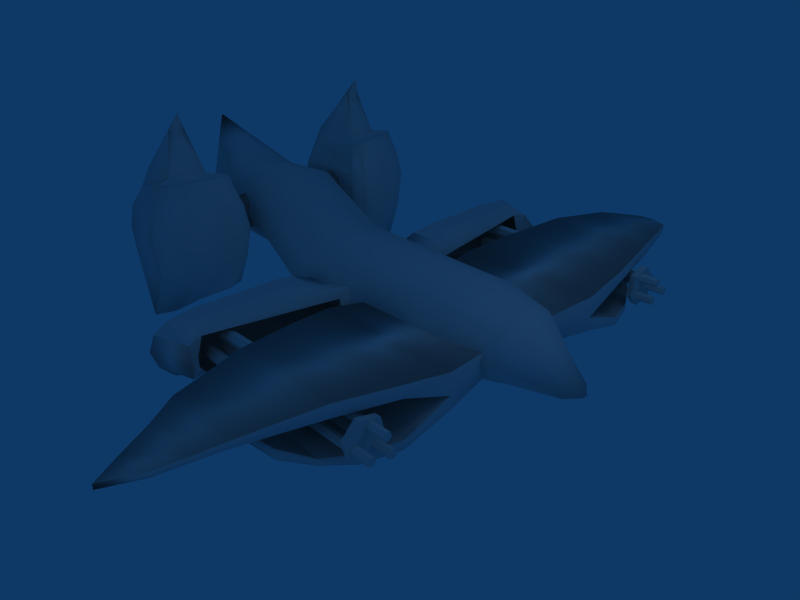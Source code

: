# Source: BRAWLFINALSCRIPTED1.blend  (saved by Blender 2.46.0; exported with 4.5.12 LTS)
import bpy
from mathutils import Matrix  # noqa: F401  (used for matrix-valued properties, if any)

bpy.ops.wm.read_factory_settings(use_empty=True)
scene = bpy.context.scene
scene.name = 'Scene'

# ---- collections
col_collection_1 = bpy.data.collections.new('Collection 1'); scene.collection.children.link(col_collection_1)

# ---- world
world_world = bpy.data.worlds.new('World'); scene.world = world_world
world_world.color = (0.05656, 0.2208, 0.4)
world_world.use_sun_shadow = False
world_world.sun_shadow_jitter_overblur = 0.0
world_world.cycles.sampling_method = 'MANUAL'
world_world.cycles.sample_map_resolution = 256

# ---- cameras
cam_camera = bpy.data.cameras.new('Camera')
cam_camera.passepartout_alpha = 0.2
cam_camera.clip_end = 100.0
cam_camera.lens = 35.0
cam_camera.ortho_scale = 7.314
cam_camera.show_passepartout = False
cam_camera.show_safe_areas = True
cam_camera.dof.focus_distance = 0.0
cam_camera.dof.aperture_fstop = 128.0

# ---- lights
light_lamp = bpy.data.lights.new('Lamp', 'POINT')
light_lamp.transmission_factor = 0.0
light_lamp.energy = 100.0
light_lamp.shadow_buffer_clip_start = 0.5
light_lamp.shadow_soft_size = 1.0
light_lamp.shadow_maximum_resolution = 0.006
light_lamp.use_absolute_resolution = True
light_lamp.cycles.use_multiple_importance_sampling = False
light_spot = bpy.data.lights.new('Spot', 'POINT')
light_spot.transmission_factor = 0.0
light_spot.cutoff_distance = 30.0
light_spot.energy = 100.0
light_spot.shadow_buffer_clip_start = 1.001
light_spot.shadow_soft_size = 1.0
light_spot.shadow_maximum_resolution = 0.006
light_spot.use_absolute_resolution = True
light_spot.cycles.use_multiple_importance_sampling = False

# ---- meshes
me_cylinder_009 = bpy.data.meshes.new('Cylinder.009')
me_cylinder_009.from_pydata([(1.329, -4.554, -65.28), (-0.9825, -4.343, -67.0), (-2.124, -4.353, -67.75), (-3.266, -4.433, -66.83), (-4.901, -4.662, -64.19), (-4.901, -6.153, -63.58), (-3.266, -6.382, -66.21), (-2.124, -6.462, -67.13), (-0.9825, -6.382, -66.21), (2.122, -6.298, -64.17), (-4.874, -4.104, -44.17), (-3.266, -3.875, -41.54), (-2.124, -3.795, -40.61), (-0.9825, -3.875, -41.54), (0.6369, -4.104, -44.17), (-4.874, -6.308, -45.95), (-3.266, -6.584, -43.86), (-2.124, -6.681, -43.13), (-0.9825, -6.584, -43.86), (1.032, -6.308, -45.95), (0.5283, -6.382, -51.7), (1.652, -7.208, -50.07), (-0.4207, -7.76, -48.98), (-2.124, -7.954, -48.6), (-3.266, -7.76, -48.98), (-4.798, -7.208, -50.07), (-4.88, -6.382, -52.25), (-6.994, -5.794, -54.34), (-4.234, -6.899, -60.74), (-3.266, -7.356, -62.92), (-2.124, -7.517, -63.68), (-0.9825, -7.538, -62.56), (2.559, -7.405, -59.74), (0.9256, -6.401, -57.89), (1.666, -5.191, -65.86), (-0.9825, -5.227, -67.12), (-2.124, -5.408, -67.85), (-3.266, -5.408, -66.77), (-5.569, -5.408, -63.68), (-7.785, -5.408, -52.7), (-6.994, -5.021, -54.34), (-4.234, -3.916, -60.74), (-3.266, -3.459, -62.92), (-2.124, -3.298, -63.68), (-0.9825, -3.459, -62.92), (0.4205, -3.916, -60.74), (0.5819, -4.711, -61.61), (-4.88, -4.6, -50.33), (-4.798, -3.916, -46.51), (-3.266, -3.459, -44.33), (-2.124, -3.298, -43.57), (-0.9825, -3.459, -44.33), (0.4205, -3.916, -46.51), (0.3804, -5.408, -48.18), (0.7309, -4.79, -43.57), (-0.9825, -4.79, -40.48), (-2.124, -4.79, -39.57), (-3.266, -4.79, -40.48), (-4.949, -4.79, -43.57), (-4.683, -5.408, -49.27), (-6.496, -5.408, -53.56)], [], [(59, 10, 48, 47), (59, 26, 25, 15), (15, 58, 10, 59), (45, 20, 46), (46, 20, 33), (45, 53, 20), (45, 52, 53), (52, 14, 53), (46, 33, 32, 9), (53, 19, 21, 20), (0, 46, 9, 34), (19, 53, 14, 54), (47, 60, 26, 59), (0, 45, 46), (0, 34, 35, 1), (45, 0, 1, 44), (1, 35, 36, 2), (44, 1, 2, 43), (2, 36, 37, 3), (43, 2, 3, 42), (3, 37, 38, 4), (42, 3, 4, 41), (4, 38, 39), (41, 4, 40), (4, 39, 40), (5, 28, 27), (38, 5, 39), (5, 27, 39), (6, 29, 28, 5), (37, 6, 5, 38), (7, 30, 29, 6), (36, 7, 6, 37), (8, 31, 30, 7), (35, 8, 7, 36), (9, 32, 31, 8), (34, 9, 8, 35), (11, 49, 48, 10), (57, 11, 10, 58), (12, 50, 49, 11), (56, 12, 11, 57), (13, 51, 50, 12), (55, 13, 12, 56), (14, 52, 51, 13), (54, 14, 13, 55), (19, 54, 55, 18), (21, 19, 18, 22), (18, 55, 56, 17), (22, 18, 17, 23), (17, 56, 57, 16), (23, 17, 16, 24), (16, 57, 58, 15), (24, 16, 15, 25), (44, 51, 52, 45), (43, 50, 51, 44), (42, 49, 50, 43), (41, 48, 49, 42), (40, 47, 48, 41), (40, 60, 47), (33, 20, 21, 32), (32, 21, 22, 31), (31, 22, 23, 30), (30, 23, 24, 29), (29, 24, 25, 28), (28, 25, 26, 27), (26, 60, 27), (27, 60, 39), (39, 60, 40)])
me_cylinder_009.polygons.foreach_set('use_smooth', [0, 0, 0, 0, 0, 0, 0, 0, 0, 0, 0, 0, 1, 0, 1, 1, 1, 1, 1, 1, 1, 1, 1, 1, 1, 1, 1, 1, 1, 1, 1, 1, 1, 1, 1, 1, 1, 1, 1, 1, 1, 1, 1, 1, 1, 1, 1, 1, 1, 1, 1, 1, 0, 0, 0, 0, 0, 1, 0, 1, 1, 1, 1, 1, 1, 1, 1])
_uv = me_cylinder_009.uv_layers.new(name='UVTex')
_uv.uv.foreach_set('vector', [0.8027, 0.7818, 0.7972, 0.8381, 0.7588, 0.8454, 0.7633, 0.7947, 0.8027, 0.7818, 0.8257, 0.7301, 0.8713, 0.7278, 0.8534, 0.7793, 0.8534, 0.7793, 0.8356, 0.8309, 0.7972, 0.8381, 0.8027, 0.7818, 0.0, 0.0, 1.0, 0.0, 1.0, 1.0, 0.0, 0.0, 1.0, 0.0, 1.0, 1.0, 0.0, 0.0, 1.0, 0.0, 1.0, 1.0, 0.0, 0.0, 1.0, 0.0, 1.0, 1.0, 0.0, 0.0, 1.0, 0.0, 1.0, 1.0, 0.8874, 0.5293, 0.8576, 0.5648, 0.8208, 0.5683, 0.8378, 0.5381, 0.9042, 0.5794, 0.8885, 0.6002, 0.859, 0.6024, 0.8788, 0.5798, 0.8782, 0.508, 0.8874, 0.5293, 0.8378, 0.5381, 0.8548, 0.508, 0.8885, 0.6002, 0.9042, 0.5794, 0.9292, 0.5815, 0.9179, 0.598, 0.9257, 0.81, 0.9028, 0.7872, 0.9252, 0.7647, 0.9366, 0.7927, 0.8782, 0.508, 0.9016, 0.508, 0.8874, 0.5293, 0.6855, 0.7493, 0.6741, 0.7283, 0.7207, 0.7262, 0.7229, 0.7495, 0.6968, 0.7702, 0.6855, 0.7493, 0.7229, 0.7495, 0.7251, 0.7727, 0.7229, 0.7495, 0.7207, 0.7262, 0.7456, 0.7197, 0.7494, 0.7456, 0.7251, 0.7727, 0.7229, 0.7495, 0.7494, 0.7456, 0.7533, 0.7715, 0.7494, 0.7456, 0.7456, 0.7197, 0.7712, 0.7159, 0.7759, 0.7402, 0.7533, 0.7715, 0.7494, 0.7456, 0.7759, 0.7402, 0.7806, 0.7644, 0.7759, 0.7402, 0.7712, 0.7159, 0.8263, 0.7052, 0.8164, 0.729, 0.7806, 0.7644, 0.7759, 0.7402, 0.8164, 0.729, 0.8065, 0.7529, 0.8684, 0.8042, 0.8662, 0.781, 0.896, 0.7862, 0.8707, 0.8275, 0.8684, 0.8042, 0.8959, 0.7899, 0.8684, 0.8042, 0.896, 0.7862, 0.8959, 0.7899, 0.8773, 0.7579, 0.8885, 0.7349, 0.8969, 0.7831, 0.8662, 0.781, 0.8773, 0.7579, 0.896, 0.7862, 0.8773, 0.7579, 0.8969, 0.7831, 0.896, 0.7862, 0.7677, 0.694, 0.7642, 0.672, 0.7901, 0.6684, 0.8082, 0.6868, 0.7712, 0.7159, 0.7677, 0.694, 0.8082, 0.6868, 0.8263, 0.7052, 0.7432, 0.6968, 0.7408, 0.6738, 0.7642, 0.672, 0.7677, 0.694, 0.7456, 0.7197, 0.7432, 0.6968, 0.7677, 0.694, 0.7712, 0.7159, 0.7186, 0.699, 0.7164, 0.6718, 0.7408, 0.6738, 0.7432, 0.6968, 0.7207, 0.7262, 0.7186, 0.699, 0.7432, 0.6968, 0.7456, 0.7197, 0.6584, 0.6962, 0.6427, 0.6641, 0.7164, 0.6718, 0.7186, 0.699, 0.6741, 0.7283, 0.6584, 0.6962, 0.7186, 0.699, 0.7207, 0.7262, 0.7683, 0.5277, 0.7712, 0.5035, 0.8109, 0.5175, 0.808, 0.5376, 0.7654, 0.5519, 0.7683, 0.5277, 0.808, 0.5376, 0.8052, 0.5577, 0.7417, 0.5247, 0.7421, 0.4994, 0.7712, 0.5035, 0.7683, 0.5277, 0.7412, 0.5499, 0.7417, 0.5247, 0.7683, 0.5277, 0.7654, 0.5519, 0.7149, 0.5267, 0.7126, 0.5023, 0.7421, 0.4994, 0.7417, 0.5247, 0.7171, 0.5512, 0.7149, 0.5267, 0.7417, 0.5247, 0.7412, 0.5499, 0.6833, 0.5335, 0.6845, 0.5122, 0.7126, 0.5023, 0.7149, 0.5267, 0.6821, 0.5549, 0.6833, 0.5335, 0.7149, 0.5267, 0.7171, 0.5512, 0.6685, 0.5842, 0.6821, 0.5549, 0.7171, 0.5512, 0.7169, 0.5816, 0.655, 0.6135, 0.6685, 0.5842, 0.7169, 0.5816, 0.7168, 0.6121, 0.7169, 0.5816, 0.7171, 0.5512, 0.7412, 0.5499, 0.7407, 0.5811, 0.7168, 0.6121, 0.7169, 0.5816, 0.7407, 0.5811, 0.7401, 0.6122, 0.7407, 0.5811, 0.7412, 0.5499, 0.7654, 0.5519, 0.7645, 0.582, 0.7401, 0.6122, 0.7407, 0.5811, 0.7645, 0.582, 0.7636, 0.6122, 0.7645, 0.582, 0.7654, 0.5519, 0.8052, 0.5577, 0.8029, 0.5849, 0.7636, 0.6122, 0.7645, 0.582, 0.8029, 0.5849, 0.8006, 0.6122, 0.8609, 0.6281, 0.8609, 0.7165, 0.8366, 0.7061, 0.8366, 0.6385, 0.887, 0.6245, 0.887, 0.7201, 0.8609, 0.7165, 0.8609, 0.6281, 0.9132, 0.6281, 0.9132, 0.7165, 0.887, 0.7201, 0.887, 0.6245, 0.9374, 0.6385, 0.9494, 0.7062, 0.9132, 0.7165, 0.9132, 0.6281, 0.8959, 0.7899, 0.9257, 0.81, 0.9444, 0.8275, 0.8707, 0.8275, 0.8959, 0.7899, 0.9028, 0.7872, 0.9257, 0.81, 0.8576, 0.5648, 0.8788, 0.5798, 0.859, 0.6024, 0.8208, 0.5683, 0.6427, 0.6641, 0.655, 0.6135, 0.7168, 0.6121, 0.7164, 0.6718, 0.7164, 0.6718, 0.7168, 0.6121, 0.7401, 0.6122, 0.7408, 0.6738, 0.7408, 0.6738, 0.7401, 0.6122, 0.7636, 0.6122, 0.7642, 0.672, 0.7642, 0.672, 0.7636, 0.6122, 0.8006, 0.6122, 0.7901, 0.6684, 0.8885, 0.7349, 0.9426, 0.7499, 0.9252, 0.7647, 0.8969, 0.7831, 0.9252, 0.7647, 0.9028, 0.7872, 0.8969, 0.7831, 0.8969, 0.7831, 0.9028, 0.7872, 0.896, 0.7862, 0.896, 0.7862, 0.9028, 0.7872, 0.8959, 0.7899])
me_cylinder_009.use_remesh_preserve_volume = False
me_cylinder_009.use_remesh_preserve_attributes = False
me_cylinder_009.use_mirror_vertex_groups = False
me_cylinder_009.update()
me_cylinder_013 = bpy.data.meshes.new('Cylinder.013')
me_cylinder_013.from_pydata([(-6.496, 5.408, -53.56), (-4.683, 5.408, -49.27), (-4.949, 4.79, -43.57), (-3.266, 4.79, -40.48), (-2.124, 4.79, -39.57), (-0.9825, 4.79, -40.48), (0.7309, 4.79, -43.57), (0.3804, 5.408, -48.18), (0.4205, 3.916, -46.51), (-0.9825, 3.459, -44.33), (-2.124, 3.298, -43.57), (-3.266, 3.459, -44.33), (-4.798, 3.916, -46.51), (-4.88, 4.6, -50.33), (0.5819, 4.711, -61.61), (0.4205, 3.916, -60.74), (-0.9825, 3.459, -62.92), (-2.124, 3.298, -63.68), (-3.266, 3.459, -62.92), (-4.234, 3.916, -60.74), (-6.994, 5.021, -54.34), (-7.785, 5.408, -52.7), (-5.569, 5.408, -63.68), (-3.266, 5.408, -66.77), (-2.124, 5.408, -67.85), (-0.9825, 5.227, -67.12), (1.666, 5.191, -65.86), (0.9256, 6.401, -57.89), (2.559, 7.405, -59.74), (-0.9825, 7.538, -62.56), (-2.124, 7.517, -63.68), (-3.266, 7.356, -62.92), (-4.234, 6.899, -60.74), (-6.994, 5.794, -54.34), (-4.88, 6.382, -52.25), (-4.798, 7.208, -50.07), (-3.266, 7.76, -48.98), (-2.124, 7.954, -48.6), (-0.4207, 7.76, -48.98), (1.652, 7.208, -50.07), (0.5283, 6.382, -51.7), (1.032, 6.308, -45.95), (-0.9825, 6.584, -43.86), (-2.124, 6.681, -43.13), (-3.266, 6.584, -43.86), (-4.874, 6.308, -45.95), (0.6369, 4.104, -44.17), (-0.9825, 3.875, -41.54), (-2.124, 3.795, -40.61), (-3.266, 3.875, -41.54), (-4.874, 4.104, -44.17), (2.122, 6.298, -64.17), (-0.9825, 6.382, -66.21), (-2.124, 6.462, -67.13), (-3.266, 6.382, -66.21), (-4.901, 6.153, -63.58), (-4.901, 4.662, -64.19), (-3.266, 4.433, -66.83), (-2.124, 4.353, -67.75), (-0.9825, 4.343, -67.0), (1.329, 4.554, -65.28)], [], [(20, 0, 21), (21, 0, 33), (33, 0, 34), (34, 35, 32, 33), (35, 36, 31, 32), (36, 37, 30, 31), (37, 38, 29, 30), (38, 39, 28, 29), (39, 40, 27, 28), (13, 0, 20), (12, 13, 20, 19), (11, 12, 19, 18), (10, 11, 18, 17), (9, 10, 17, 16), (8, 9, 16, 15), (45, 44, 36, 35), (2, 3, 44, 45), (44, 43, 37, 36), (3, 4, 43, 44), (43, 42, 38, 37), (4, 5, 42, 43), (42, 41, 39, 38), (5, 6, 41, 42), (47, 46, 6, 5), (9, 8, 46, 47), (48, 47, 5, 4), (10, 9, 47, 48), (49, 48, 4, 3), (11, 10, 48, 49), (50, 49, 3, 2), (12, 11, 49, 50), (52, 51, 26, 25), (29, 28, 51, 52), (53, 52, 25, 24), (30, 29, 52, 53), (54, 53, 24, 23), (31, 30, 53, 54), (55, 54, 23, 22), (32, 31, 54, 55), (21, 33, 55), (21, 55, 22), (33, 32, 55), (20, 21, 56), (20, 56, 19), (21, 22, 56), (56, 57, 18, 19), (22, 23, 57, 56), (57, 58, 17, 18), (23, 24, 58, 57), (58, 59, 16, 17), (24, 25, 59, 58), (59, 60, 15, 16), (25, 26, 60, 59), (14, 15, 60), (34, 0, 13, 1), (46, 7, 41, 6), (60, 26, 51, 14), (39, 41, 7, 40), (28, 27, 14, 51), (7, 46, 8), (7, 8, 15), (40, 7, 15), (27, 40, 14), (14, 40, 15), (50, 2, 45, 1), (35, 34, 1, 45), (12, 50, 1, 13)])
me_cylinder_013.polygons.foreach_set('use_smooth', [1, 1, 1, 1, 1, 1, 1, 1, 0, 1, 0, 0, 0, 0, 0, 1, 1, 1, 1, 1, 1, 1, 1, 1, 1, 1, 1, 1, 1, 1, 1, 1, 1, 1, 1, 1, 1, 1, 1, 1, 1, 1, 1, 1, 1, 1, 1, 1, 1, 1, 1, 1, 1, 0, 1, 0, 0, 0, 0, 0, 0, 0, 0, 0, 0, 0, 0])
_uv = me_cylinder_013.uv_layers.new(name='UVTex')
_uv.uv.foreach_set('vector', [0.8959, 0.7899, 0.9028, 0.7872, 0.896, 0.7862, 0.896, 0.7862, 0.9028, 0.7872, 0.8969, 0.7831, 0.8969, 0.7831, 0.9028, 0.7872, 0.9252, 0.7647, 0.9252, 0.7647, 0.9426, 0.7499, 0.8885, 0.7349, 0.8969, 0.7831, 0.8006, 0.6122, 0.7636, 0.6122, 0.7642, 0.672, 0.7901, 0.6684, 0.7636, 0.6122, 0.7401, 0.6122, 0.7408, 0.6738, 0.7642, 0.672, 0.7401, 0.6122, 0.7168, 0.6121, 0.7164, 0.6718, 0.7408, 0.6738, 0.7168, 0.6121, 0.655, 0.6135, 0.6427, 0.6641, 0.7164, 0.6718, 0.859, 0.6024, 0.8788, 0.5798, 0.8576, 0.5648, 0.8208, 0.5683, 0.9257, 0.81, 0.9028, 0.7872, 0.8959, 0.7899, 0.9444, 0.8275, 0.9257, 0.81, 0.8959, 0.7899, 0.8707, 0.8275, 0.9132, 0.7165, 0.9494, 0.7062, 0.9374, 0.6385, 0.9132, 0.6281, 0.887, 0.7201, 0.9132, 0.7165, 0.9132, 0.6281, 0.887, 0.6245, 0.8609, 0.7165, 0.887, 0.7201, 0.887, 0.6245, 0.8609, 0.6281, 0.8366, 0.7061, 0.8609, 0.7165, 0.8609, 0.6281, 0.8366, 0.6385, 0.8029, 0.5849, 0.7645, 0.582, 0.7636, 0.6122, 0.8006, 0.6122, 0.8052, 0.5577, 0.7654, 0.5519, 0.7645, 0.582, 0.8029, 0.5849, 0.7645, 0.582, 0.7407, 0.5811, 0.7401, 0.6122, 0.7636, 0.6122, 0.7654, 0.5519, 0.7412, 0.5499, 0.7407, 0.5811, 0.7645, 0.582, 0.7407, 0.5811, 0.7169, 0.5816, 0.7168, 0.6121, 0.7401, 0.6122, 0.7412, 0.5499, 0.7171, 0.5512, 0.7169, 0.5816, 0.7407, 0.5811, 0.7169, 0.5816, 0.6685, 0.5842, 0.655, 0.6135, 0.7168, 0.6121, 0.7171, 0.5512, 0.6821, 0.5549, 0.6685, 0.5842, 0.7169, 0.5816, 0.7149, 0.5267, 0.6833, 0.5335, 0.6821, 0.5549, 0.7171, 0.5512, 0.7126, 0.5023, 0.6845, 0.5122, 0.6833, 0.5335, 0.7149, 0.5267, 0.7417, 0.5247, 0.7149, 0.5267, 0.7171, 0.5512, 0.7412, 0.5499, 0.7421, 0.4994, 0.7126, 0.5023, 0.7149, 0.5267, 0.7417, 0.5247, 0.7683, 0.5277, 0.7417, 0.5247, 0.7412, 0.5499, 0.7654, 0.5519, 0.7712, 0.5035, 0.7421, 0.4994, 0.7417, 0.5247, 0.7683, 0.5277, 0.808, 0.5376, 0.7683, 0.5277, 0.7654, 0.5519, 0.8052, 0.5577, 0.8109, 0.5175, 0.7712, 0.5035, 0.7683, 0.5277, 0.808, 0.5376, 0.7186, 0.699, 0.6584, 0.6962, 0.6741, 0.7283, 0.7207, 0.7262, 0.7164, 0.6718, 0.6427, 0.6641, 0.6584, 0.6962, 0.7186, 0.699, 0.7432, 0.6968, 0.7186, 0.699, 0.7207, 0.7262, 0.7456, 0.7197, 0.7408, 0.6738, 0.7164, 0.6718, 0.7186, 0.699, 0.7432, 0.6968, 0.7677, 0.694, 0.7432, 0.6968, 0.7456, 0.7197, 0.7712, 0.7159, 0.7642, 0.672, 0.7408, 0.6738, 0.7432, 0.6968, 0.7677, 0.694, 0.8082, 0.6868, 0.7677, 0.694, 0.7712, 0.7159, 0.8263, 0.7052, 0.7901, 0.6684, 0.7642, 0.672, 0.7677, 0.694, 0.8082, 0.6868, 0.896, 0.7862, 0.8969, 0.7831, 0.8773, 0.7579, 0.896, 0.7862, 0.8773, 0.7579, 0.8662, 0.781, 0.8969, 0.7831, 0.8885, 0.7349, 0.8773, 0.7579, 0.8959, 0.7899, 0.896, 0.7862, 0.8684, 0.8042, 0.8959, 0.7899, 0.8684, 0.8042, 0.8707, 0.8275, 0.896, 0.7862, 0.8662, 0.781, 0.8684, 0.8042, 0.8164, 0.729, 0.7759, 0.7402, 0.7806, 0.7644, 0.8065, 0.7529, 0.8263, 0.7052, 0.7712, 0.7159, 0.7759, 0.7402, 0.8164, 0.729, 0.7759, 0.7402, 0.7494, 0.7456, 0.7533, 0.7715, 0.7806, 0.7644, 0.7712, 0.7159, 0.7456, 0.7197, 0.7494, 0.7456, 0.7759, 0.7402, 0.7494, 0.7456, 0.7229, 0.7495, 0.7251, 0.7727, 0.7533, 0.7715, 0.7456, 0.7197, 0.7207, 0.7262, 0.7229, 0.7495, 0.7494, 0.7456, 0.7229, 0.7495, 0.6855, 0.7493, 0.6968, 0.7702, 0.7251, 0.7727, 0.7207, 0.7262, 0.6741, 0.7283, 0.6855, 0.7493, 0.7229, 0.7495, 0.8874, 0.5293, 0.9016, 0.508, 0.8782, 0.508, 0.9252, 0.7647, 0.9028, 0.7872, 0.9257, 0.81, 0.9366, 0.7927, 0.9292, 0.5815, 0.9042, 0.5794, 0.8885, 0.6002, 0.9179, 0.598, 0.8782, 0.508, 0.8548, 0.508, 0.8378, 0.5381, 0.8874, 0.5293, 0.859, 0.6024, 0.8885, 0.6002, 0.9042, 0.5794, 0.8788, 0.5798, 0.8208, 0.5683, 0.8576, 0.5648, 0.8874, 0.5293, 0.8378, 0.5381, 1.0, 1.0, 1.0, 0.0, 0.0, 0.0, 1.0, 1.0, 1.0, 0.0, 0.0, 0.0, 1.0, 1.0, 1.0, 0.0, 0.0, 0.0, 1.0, 1.0, 1.0, 0.0, 0.0, 0.0, 1.0, 1.0, 1.0, 0.0, 0.0, 0.0, 0.7972, 0.8381, 0.8356, 0.8309, 0.8534, 0.7793, 0.8027, 0.7818, 0.8713, 0.7278, 0.8257, 0.7301, 0.8027, 0.7818, 0.8534, 0.7793, 0.7588, 0.8454, 0.7972, 0.8381, 0.8027, 0.7818, 0.7633, 0.7947])
me_cylinder_013.use_remesh_preserve_volume = False
me_cylinder_013.use_remesh_preserve_attributes = False
me_cylinder_013.use_mirror_vertex_groups = False
me_cylinder_013.update()
me_cylinder_012 = bpy.data.meshes.new('Cylinder.012')
me_cylinder_012.from_pydata([(-2.853, 6.04, -49.82), (-2.191, 6.04, -48.52), (-1.528, 6.04, -49.82), (-1.254, 6.04, -52.98), (-1.528, 6.04, -56.14), (-2.191, 6.04, -57.45), (-2.853, 6.04, -56.14), (-3.128, 6.04, -52.98), (-2.853, -6.04, -49.82), (-2.191, -6.04, -48.52), (-1.528, -6.04, -49.82), (-1.254, -6.04, -52.98), (-1.528, -6.04, -56.14), (-2.191, -6.04, -57.45), (-2.853, -6.04, -56.14), (-3.128, -6.04, -52.98)], [], [(0, 8, 9, 1), (1, 9, 10, 2), (2, 10, 11, 3), (3, 11, 12, 4), (4, 12, 13, 5), (5, 13, 14, 6), (6, 14, 15, 7), (8, 0, 7, 15)])
_uv = me_cylinder_012.uv_layers.new(name='UVTex')
_uv.uv.foreach_set('vector', [0.9221, 0.4089, 0.9221, 0.4897, 0.8912, 0.4897, 0.8912, 0.4089, 0.8912, 0.4089, 0.8912, 0.4897, 0.8603, 0.4897, 0.8603, 0.4089, 0.8603, 0.4089, 0.8603, 0.4897, 0.8293, 0.4897, 0.8293, 0.4089, 0.8293, 0.4089, 0.8293, 0.4897, 0.7984, 0.4897, 0.7984, 0.4089, 0.7984, 0.4089, 0.7984, 0.4897, 0.7675, 0.4897, 0.7675, 0.4089, 0.7675, 0.4089, 0.7675, 0.4897, 0.7365, 0.4897, 0.7365, 0.4089, 0.984, 0.4089, 0.984, 0.4897, 0.9531, 0.4897, 0.9531, 0.4089, 0.9221, 0.4897, 0.9221, 0.4089, 0.9531, 0.4089, 0.9531, 0.4897])
me_cylinder_012.use_remesh_preserve_volume = False
me_cylinder_012.use_remesh_preserve_attributes = False
me_cylinder_012.use_mirror_vertex_groups = False
me_cylinder_012.update()
me_cylinder_011 = bpy.data.meshes.new('Cylinder.011')
me_cylinder_011.from_pydata([(-0.6698, 14.19, 16.98), (-0.8795, 12.97, 19.44), (-0.9262, 9.712, 24.13), (-0.6312, 6.855, 26.63), (0.3027, 4.502, 26.89), (0.3027, 1.742, 23.83), (0.3027, 1.742, -6.837), (0.3027, 4.502, -5.865), (-0.6312, 6.855, -4.022), (-0.9262, 9.712, -0.6996), (-0.7131, 12.97, 2.391), (-0.5053, 14.19, 5.128), (-0.3129, 15.48, 6.959), (0.1165, 16.56, 8.021), (-0.3129, 15.21, 13.85), (-0.9027, 14.19, 16.98), (-1.18, 12.97, 19.44), (-1.513, 9.712, 24.13), (-1.218, 6.855, 26.63), (-0.7376, 4.502, 26.89), (-0.2935, 1.742, 23.83), (-0.2935, 1.742, -6.837), (-0.7376, 4.502, -7.889), (-1.218, 6.855, -4.022), (-1.513, 9.712, -0.6996), (-1.18, 12.97, 2.391), (-0.9027, 14.19, 5.128), (-0.5458, 15.48, 6.96), (-0.1165, 16.56, 8.021), (-0.5458, 15.21, 13.85), (0.4367, 11.02, 16.98), (1.085, 9.833, 20.62), (1.13, 8.564, 24.13), (1.158, 6.855, 26.63), (1.158, 6.855, -1.835), (1.13, 8.564, -0.3521), (0.9185, 9.833, 2.391), (0.2722, 11.02, 4.543), (-0.8691, 12.33, 2.663), (-0.9369, 12.33, 13.85), (0.9234, 11.02, 16.98), (1.385, 9.833, 20.62), (1.612, 8.564, 24.13), (1.587, 6.855, 26.63), (0.9675, 4.502, 26.89), (0.8988, 1.742, 23.83), (0.8988, 1.742, -6.837), (0.9675, 4.502, -3.842), (1.587, 6.855, -1.835), (1.612, 8.564, -0.3521), (1.385, 9.833, 2.391), (0.9234, 11.02, 4.543), (-0.8691, 12.56, 2.663), (-0.9369, 12.56, 13.85)], [], [(0, 15, 16, 1), (1, 16, 17, 2), (2, 17, 18, 3), (3, 18, 19, 4), (4, 19, 20, 5), (6, 21, 22, 7), (7, 22, 23, 8), (8, 23, 24, 9), (9, 24, 25, 10), (10, 25, 26, 11), (11, 26, 27, 12), (12, 27, 28, 13), (13, 28, 29, 14), (15, 0, 14, 29), (29, 28, 27), (14, 12, 13), (30, 31, 41, 40), (31, 32, 42, 41), (32, 33, 43, 42), (33, 4, 44, 43), (4, 5, 45, 44), (6, 7, 47, 46), (7, 34, 48, 47), (34, 35, 49, 48), (35, 36, 50, 49), (36, 37, 51, 50), (37, 38, 52, 51), (40, 53, 39, 30), (35, 34, 33, 32), (27, 26, 15, 29), (26, 25, 16, 15), (25, 24, 17, 16), (24, 23, 18, 17), (23, 22, 19, 18), (0, 11, 12, 14), (11, 0, 1, 10), (10, 1, 2, 9), (9, 2, 3, 8), (3, 4, 7, 8), (22, 21, 20, 19), (52, 53, 40, 51), (51, 40, 41, 50), (50, 41, 42, 49), (49, 42, 43, 48), (48, 43, 44, 47), (38, 37, 30, 39), (37, 36, 31, 30), (36, 35, 32, 31), (47, 44, 45, 46), (33, 34, 7, 4)])
me_cylinder_011.polygons.foreach_set('use_smooth', [1, 1, 1, 1, 1, 0, 0, 0, 0, 0, 0, 0, 1, 1, 1, 1, 1, 1, 1, 1, 1, 0, 0, 0, 0, 0, 0, 1, 0, 1, 1, 1, 1, 1, 1, 1, 0, 0, 0, 1, 1, 1, 1, 1, 1, 0, 0, 0, 1, 0])
_uv = me_cylinder_011.uv_layers.new(name='UVTex')
_uv.uv.foreach_set('vector', [0.9664, 0.04755, 0.9613, 0.04771, 0.9578, 0.08202, 0.9644, 0.08182, 0.9644, 0.08182, 0.9578, 0.08202, 0.9595, 0.1205, 0.9668, 0.1203, 0.9668, 0.1203, 0.9595, 0.1205, 0.9655, 0.1531, 0.9822, 0.153, 0.9822, 0.153, 0.9655, 0.1531, 0.9661, 0.1902, 0.9841, 0.1969, 0.9841, 0.1969, 0.9661, 0.1902, 0.9553, 0.254, 0.9899, 0.2462, 0.9841, 0.1969, 0.9661, 0.1902, 0.9655, 0.1531, 0.9822, 0.153, 0.9822, 0.153, 0.9655, 0.1531, 0.9595, 0.1205, 0.9668, 0.1203, 0.9668, 0.1203, 0.9595, 0.1205, 0.9578, 0.08202, 0.9644, 0.08182, 0.9644, 0.08182, 0.9578, 0.08202, 0.9613, 0.04771, 0.9664, 0.04755, 0.9664, 0.04755, 0.9613, 0.04771, 0.9654, 0.02871, 0.97, 0.02856, 0.97, 0.02856, 0.9654, 0.02871, 0.9702, 0.005968, 0.9736, 0.005857, 0.9736, 0.005857, 0.9702, 0.005968, 0.9702, 0.005968, 0.9736, 0.005857, 0.9736, 0.005857, 0.9702, 0.005968, 0.9654, 0.02871, 0.97, 0.02856, 0.9613, 0.04771, 0.9664, 0.04755, 0.97, 0.02856, 0.9654, 0.02871, 0.965, 0.301, 1.004, 0.3345, 0.9721, 0.3408, 0.8665, 0.2306, 0.8826, 0.233, 0.8804, 0.2459, 0.9297, 0.04103, 0.9194, 0.06243, 0.9464, 0.05192, 0.9464, 0.05192, 0.9194, 0.06243, 0.9254, 0.08851, 0.9343, 0.08731, 0.9464, 0.05192, 0.9254, 0.08851, 0.9303, 0.121, 0.9382, 0.1199, 0.9343, 0.08731, 0.9303, 0.121, 0.9052, 0.1687, 0.9327, 0.1653, 0.9382, 0.1199, 0.9052, 0.1687, 0.938, 0.2341, 0.9521, 0.2306, 0.9327, 0.1653, 0.938, 0.2341, 0.9052, 0.1687, 0.9327, 0.1653, 0.9521, 0.2306, 0.9052, 0.1687, 0.9303, 0.121, 0.9382, 0.1199, 0.9327, 0.1653, 0.9303, 0.121, 0.9254, 0.08851, 0.9343, 0.08731, 0.9382, 0.1199, 0.9254, 0.08851, 0.9194, 0.06243, 0.9464, 0.05192, 0.9343, 0.08731, 0.9194, 0.06243, 0.9297, 0.04103, 0.9464, 0.05192, 0.9464, 0.05192, 0.9297, 0.04103, 0.9507, 0.00909, 0.9507, 0.00909, 0.9464, 0.05192, 0.9464, 0.05192, 0.9507, 0.00909, 0.9507, 0.00909, 0.9297, 0.04103, 0.8956, 0.06214, 0.8994, 0.08095, 0.8334, 0.08237, 0.8388, 0.06336, 0.9721, 0.3408, 0.9355, 0.3513, 0.9355, 0.2829, 0.965, 0.301, 0.9355, 0.3513, 0.9008, 0.3671, 0.9008, 0.2688, 0.9355, 0.2829, 0.9008, 0.3671, 0.811, 0.3849, 0.811, 0.2418, 0.9008, 0.2688, 0.811, 0.3849, 0.732, 0.404, 0.732, 0.2273, 0.811, 0.2418, 0.732, 0.404, 0.666, 0.4263, 0.666, 0.2259, 0.732, 0.2273, 0.8588, 0.219, 0.8864, 0.2185, 0.8826, 0.233, 0.8665, 0.2306, 0.8864, 0.2185, 0.8588, 0.219, 0.8528, 0.2054, 0.8923, 0.2046, 0.8923, 0.2046, 0.8528, 0.2054, 0.8411, 0.1696, 0.8987, 0.1684, 0.8987, 0.1684, 0.8411, 0.1696, 0.8346, 0.138, 0.9057, 0.1365, 0.8346, 0.138, 0.8334, 0.1101, 0.9094, 0.1084, 0.9057, 0.1365, 0.666, 0.4263, 0.5892, 0.4203, 0.5892, 0.2435, 0.666, 0.2259, 0.478, 0.1063, 0.4893, 0.0395, 0.5613, 0.03397, 0.5471, 0.1079, 0.5471, 0.1079, 0.5613, 0.03397, 0.6016, 0.01929, 0.5809, 0.1277, 0.5809, 0.1277, 0.6016, 0.01929, 0.6421, 0.00541, 0.6143, 0.151, 0.6143, 0.151, 0.6421, 0.00541, 0.6934, -0.0001974, 0.661, 0.169, 0.661, 0.169, 0.6934, -0.0001974, 0.7627, 0.01147, 0.7277, 0.1942, 0.8884, 0.01396, 0.8839, 0.0331, 0.855, 0.03412, 0.8625, 0.01324, 0.8839, 0.0331, 0.8889, 0.04804, 0.8467, 0.04915, 0.855, 0.03412, 0.8889, 0.04804, 0.8956, 0.06214, 0.8388, 0.06336, 0.8467, 0.04915, 0.7277, 0.1942, 0.7627, 0.01147, 0.8314, 0.03133, 0.7965, 0.2137, 0.8334, 0.08237, 0.8994, 0.08095, 0.9094, 0.1084, 0.8334, 0.1101])
me_cylinder_011.use_remesh_preserve_volume = False
me_cylinder_011.use_remesh_preserve_attributes = False
me_cylinder_011.use_mirror_vertex_groups = False
me_cylinder_011.update()
me_cylinder_010 = bpy.data.meshes.new('Cylinder.010')
me_cylinder_010.from_pydata([(-5.982, 0.01952, -77.62), (-1.494, 0.01952, -72.57), (-0.382, 0.01952, -60.07), (-0.2536, 0.01952, -45.53), (2.171, 0.01952, -28.36), (2.307, 0.01952, 5.034), (1.535, 0.01952, 26.51), (1.012, -0.0937, 41.24), (1.086, -1.472, 26.51), (1.418, -1.929, 14.95), (1.535, -2.09, -28.36), (-0.8412, -1.929, -45.53), (-0.9319, -1.805, -60.07), (-1.964, -1.538, -72.57), (-2.26, -2.184, -68.7), (-2.26, -2.56, -60.07), (-2.26, -2.737, -45.53), (-6.269e-07, -2.964, -28.36), (5.883e-08, -2.737, 14.95), (3.309e-07, -2.09, 26.51), (-1.086, -1.472, 26.51), (-1.418, -1.929, 14.95), (-1.535, -2.09, -28.36), (-3.678, -1.929, -45.53), (-3.587, -1.805, -60.07), (-4.777, -1.073, -72.0), (-5.002, 0.01952, -68.7), (-4.137, 0.01952, -60.07), (-4.266, 0.01952, -45.53), (-1.928, 0.01952, -28.36), (-2.006, 0.01952, 14.95), (-1.535, 0.01952, 26.51), (-1.086, 1.511, 26.51), (-1.418, 1.968, 14.95), (-1.535, 2.129, -28.36), (-3.678, 1.968, -45.53), (-3.587, 1.844, -60.07), (-4.777, 1.112, -72.0), (-2.26, 2.223, -68.7), (-2.26, 2.599, -60.07), (-2.26, 2.776, -45.53), (8.434e-08, 3.003, -28.36), (7.701e-07, 2.776, 14.95), (6.865e-07, 2.129, 26.51), (1.086, 1.511, 26.51), (1.418, 1.968, 14.95), (1.535, 2.129, -28.36), (-0.8412, 1.968, -45.53), (-0.9319, 1.844, -60.07), (-1.964, 1.578, -72.57), (1.365, -0.03709, 33.66), (0.946, 0.7087, 33.66), (0.9877, 0.7335, 38.66), (-0.6245, 0.7087, 31.44), (-0.6705, -0.03709, 31.44), (-0.6245, -0.7829, 31.44), (0.9877, -0.8077, 38.66), (0.946, -0.7829, 33.66)], [], [(6, 8, 9, 5), (5, 9, 10, 4), (4, 10, 11, 3), (3, 11, 12, 2), (2, 12, 13, 1), (13, 0, 1), (14, 0, 13), (12, 15, 14, 13), (11, 16, 15, 12), (10, 17, 16, 11), (9, 18, 17, 10), (8, 19, 18, 9), (19, 20, 21, 18), (18, 21, 22, 17), (17, 22, 23, 16), (16, 23, 24, 15), (15, 24, 25, 14), (25, 0, 14), (26, 0, 25), (24, 27, 26, 25), (23, 28, 27, 24), (22, 29, 28, 23), (21, 30, 29, 22), (20, 31, 30, 21), (31, 32, 33, 30), (30, 33, 34, 29), (29, 34, 35, 28), (28, 35, 36, 27), (27, 36, 37, 26), (37, 0, 26), (38, 0, 37), (36, 39, 38, 37), (35, 40, 39, 36), (34, 41, 40, 35), (33, 42, 41, 34), (32, 43, 42, 33), (43, 44, 45, 42), (42, 45, 46, 41), (41, 46, 47, 40), (40, 47, 48, 39), (39, 48, 49, 38), (49, 0, 38), (1, 0, 49), (48, 2, 1, 49), (47, 3, 2, 48), (46, 4, 3, 47), (45, 5, 4, 46), (44, 6, 5, 45), (50, 7, 57), (6, 50, 57, 8), (57, 7, 56), (8, 57, 56, 19), (56, 7, 55), (19, 56, 55, 20), (55, 7, 54), (20, 55, 54, 31), (54, 7, 53), (31, 54, 53, 32), (53, 7, 52), (32, 53, 52, 43), (52, 7, 51), (43, 52, 51, 44), (51, 7, 50), (44, 51, 50, 6)])
me_cylinder_010.polygons.foreach_set('use_smooth', [True] * 64)
_uv = me_cylinder_010.uv_layers.new(name='UVTex')
_uv.uv.foreach_set('vector', [0.4953, 0.3375, 0.4963, 0.3042, 0.4462, 0.2958, 0.4047, 0.3351, 0.4047, 0.3351, 0.4462, 0.2958, 0.2814, 0.2933, 0.2831, 0.332, 0.2831, 0.332, 0.2814, 0.2933, 0.1939, 0.2832, 0.1972, 0.3298, 0.1972, 0.3298, 0.1939, 0.2832, 0.1322, 0.2936, 0.1353, 0.3282, 0.1353, 0.3282, 0.1322, 0.2936, 0.0852, 0.3045, 0.09063, 0.3271, 0.0852, 0.3045, 0.01774, 0.3252, 0.09063, 0.3271, 0.08903, 0.2861, 0.01774, 0.3252, 0.0852, 0.3045, 0.1322, 0.2936, 0.1225, 0.2658, 0.08903, 0.2861, 0.0852, 0.3045, 0.1939, 0.2832, 0.184, 0.2492, 0.1225, 0.2658, 0.1322, 0.2936, 0.2814, 0.2933, 0.275, 0.2608, 0.184, 0.2492, 0.1939, 0.2832, 0.4462, 0.2958, 0.4496, 0.2628, 0.275, 0.2608, 0.2814, 0.2933, 0.4963, 0.3042, 0.5016, 0.2777, 0.4496, 0.2628, 0.4462, 0.2958, 0.4948, 0.2284, 0.4853, 0.204, 0.4395, 0.2131, 0.4434, 0.2458, 0.4434, 0.2458, 0.4395, 0.2131, 0.2476, 0.2114, 0.2527, 0.2492, 0.2527, 0.2492, 0.2476, 0.2114, 0.1634, 0.193, 0.1682, 0.2234, 0.1682, 0.2234, 0.1634, 0.193, 0.1033, 0.1945, 0.1062, 0.2264, 0.1062, 0.2264, 0.1033, 0.1945, 0.0478, 0.1742, 0.06903, 0.227, 0.04233, 0.3008, 0.01774, 0.3252, 0.08903, 0.2861, 0.06005, 0.1508, 0.01774, 0.1483, 0.0478, 0.1742, 0.1033, 0.1945, 0.1032, 0.1534, 0.06005, 0.1508, 0.0478, 0.1742, 0.1634, 0.193, 0.1618, 0.1569, 0.1032, 0.1534, 0.1033, 0.1945, 0.2476, 0.2114, 0.2493, 0.1622, 0.1618, 0.1569, 0.1634, 0.193, 0.4395, 0.2131, 0.4397, 0.1736, 0.2493, 0.1622, 0.2476, 0.2114, 0.4853, 0.204, 0.4844, 0.1762, 0.4397, 0.1736, 0.4395, 0.2131, 0.4844, 0.1762, 0.4884, 0.1488, 0.4442, 0.1343, 0.4397, 0.1736, 0.4397, 0.1736, 0.4442, 0.1343, 0.2535, 0.1131, 0.2493, 0.1622, 0.2493, 0.1622, 0.2535, 0.1131, 0.1677, 0.1213, 0.1618, 0.1569, 0.1618, 0.1569, 0.1677, 0.1213, 0.1083, 0.1126, 0.1032, 0.1534, 0.1032, 0.1534, 0.1083, 0.1126, 0.05069, 0.1261, 0.06005, 0.1508, 0.05069, 0.1261, 0.01774, 0.1483, 0.06005, 0.1508, 0.08693, 0.368, 0.01774, 0.3252, 0.04105, 0.3509, 0.1083, 0.1126, 0.115, 0.0813, 0.0781, 0.07623, 0.05069, 0.1261, 0.1677, 0.1213, 0.1761, 0.09166, 0.115, 0.0813, 0.1083, 0.1126, 0.2535, 0.1131, 0.2631, 0.07623, 0.1761, 0.09166, 0.1677, 0.1213, 0.4442, 0.1343, 0.452, 0.1024, 0.2631, 0.07623, 0.2535, 0.1131, 0.4884, 0.1488, 0.5008, 0.1259, 0.452, 0.1024, 0.4442, 0.1343, 0.4985, 0.3973, 0.4944, 0.3708, 0.4441, 0.3766, 0.4458, 0.4097, 0.4458, 0.4097, 0.4441, 0.3766, 0.2794, 0.3706, 0.2713, 0.4028, 0.2713, 0.4028, 0.2794, 0.3706, 0.1915, 0.3762, 0.1799, 0.4097, 0.1799, 0.4097, 0.1915, 0.3762, 0.1305, 0.3626, 0.1193, 0.3899, 0.1193, 0.3899, 0.1305, 0.3626, 0.08405, 0.3494, 0.08693, 0.368, 0.08405, 0.3494, 0.01774, 0.3252, 0.08693, 0.368, 0.09063, 0.3271, 0.01774, 0.3252, 0.08405, 0.3494, 0.1305, 0.3626, 0.1353, 0.3282, 0.09063, 0.3271, 0.08405, 0.3494, 0.1915, 0.3762, 0.1972, 0.3298, 0.1353, 0.3282, 0.1305, 0.3626, 0.2794, 0.3706, 0.2831, 0.332, 0.1972, 0.3298, 0.1915, 0.3762, 0.4441, 0.3766, 0.4047, 0.3351, 0.2831, 0.332, 0.2794, 0.3706, 0.4944, 0.3708, 0.4953, 0.3375, 0.4047, 0.3351, 0.4441, 0.3766, 0.529, 0.3374, 0.565, 0.3372, 0.5311, 0.3179, 0.4953, 0.3375, 0.529, 0.3374, 0.5311, 0.3179, 0.4963, 0.3042, 0.5311, 0.3179, 0.565, 0.3372, 0.5548, 0.3203, 0.4963, 0.3042, 0.5311, 0.3179, 0.5548, 0.3203, 0.5016, 0.2777, 0.5538, 0.1995, 0.564, 0.1831, 0.5085, 0.1935, 0.4948, 0.2284, 0.5538, 0.1995, 0.5085, 0.1935, 0.4853, 0.204, 0.5085, 0.1935, 0.564, 0.1831, 0.5091, 0.1787, 0.4853, 0.204, 0.5085, 0.1935, 0.5091, 0.1787, 0.4844, 0.1762, 0.5091, 0.1787, 0.564, 0.1831, 0.5102, 0.1638, 0.4844, 0.1762, 0.5091, 0.1787, 0.5102, 0.1638, 0.4884, 0.1488, 0.5102, 0.1638, 0.564, 0.1831, 0.5559, 0.1633, 0.4884, 0.1488, 0.5102, 0.1638, 0.5559, 0.1633, 0.5008, 0.1259, 0.5539, 0.3559, 0.565, 0.3372, 0.5301, 0.3569, 0.4985, 0.3973, 0.5539, 0.3559, 0.5301, 0.3569, 0.4944, 0.3708, 0.5301, 0.3569, 0.565, 0.3372, 0.529, 0.3374, 0.4944, 0.3708, 0.5301, 0.3569, 0.529, 0.3374, 0.4953, 0.3375])
me_cylinder_010.use_remesh_preserve_volume = False
me_cylinder_010.use_remesh_preserve_attributes = False
me_cylinder_010.use_mirror_vertex_groups = False
me_cylinder_010.update()
me_cylinder_008 = bpy.data.meshes.new('Cylinder.008')
me_cylinder_008.from_pydata([(-1.289, 9.496, -17.94), (-0.9865, 9.669, -15.95), (-0.8715, 9.785, -14.61), (-1.395e-07, 10.06, -14.62), (0.5339, 10.01, -15.09), (0.9865, 9.669, -15.95), (1.289, 9.724, -18.39), (0.7602, 10.51, -13.51), (-1.395e-07, 10.75, -10.77), (-0.7602, 10.51, -13.51), (-1.289, 9.953, -18.83), (-1.289, 10.51, -21.27), (-0.7602, 11.06, -22.37), (-3.306e-07, 11.3, -22.84), (0.7602, 11.06, -22.37), (1.289, 10.51, -21.27), (1.289, 9.012, -22.64), (0.9865, 9.669, -24.64), (-3.876e-07, 9.825, -26.44), (-0.9865, 9.669, -24.64), (-1.289, 9.012, -22.64), (-0.9865, 8.356, -23.81), (-3.743e-07, 8.2, -25.6), (0.9865, 8.356, -23.81), (1.289, 4.927, -16.91), (1.289, 4.927, -22.15), (0.9865, 3.876, -23.55), (-3.588e-07, 1.727, -25.35), (-0.9865, 3.876, -23.55), (-1.289, 4.927, -22.15), (-1.289, 4.927, -16.91), (-0.9865, 3.876, -14.04), (-0.5988, 1.278, -11.57), (-1.286e-07, 0.8591, -10.81), (0.5988, 1.278, -11.57), (0.9865, 3.876, -14.04), (1.289, 7.097, -17.0), (0.9865, 6.924, -15.01), (0.5339, 3.305, -11.09), (-1.371e-07, 3.264, -10.62), (-0.5339, 3.305, -11.09), (-0.9865, 6.924, -15.01), (-1.289, 7.097, -17.0)], [], [(6, 7, 5), (5, 7, 4), (4, 7, 8, 3), (3, 8, 9, 2), (2, 9, 1), (10, 0, 1, 9), (9, 12, 11, 10), (8, 13, 12, 9), (7, 14, 13, 8), (6, 15, 14, 7), (15, 16, 17, 14), (12, 19, 20, 11), (19, 21, 20), (18, 22, 21, 19), (17, 23, 22, 18), (16, 23, 17), (16, 25, 26, 23), (23, 26, 27, 22), (22, 27, 28, 21), (21, 28, 29, 20), (28, 31, 30, 29), (27, 32, 31, 28), (26, 35, 34, 27), (25, 24, 35, 26), (24, 36, 37, 35), (35, 37, 38, 34), (34, 38, 39, 33), (33, 39, 40, 32), (32, 40, 41, 31), (31, 41, 42, 30), (0, 42, 41, 1), (40, 2, 1, 41), (36, 6, 5, 37), (42, 30, 29), (36, 24, 25), (16, 15, 25), (17, 18, 13, 14), (10, 0, 42, 29), (10, 29, 20, 11), (36, 25, 15, 6), (13, 18, 19, 12)])
me_cylinder_008.polygons.foreach_set('use_smooth', [1, 1, 1, 1, 1, 0, 0, 1, 1, 1, 1, 0, 0, 1, 1, 1, 1, 1, 1, 0, 0, 1, 1, 1, 1, 1, 1, 1, 1, 0, 0, 1, 1, 0, 1, 1, 1, 0, 0, 1, 1])
_uv = me_cylinder_008.uv_layers.new(name='UVTex')
_uv.uv.foreach_set('vector', [0.439, 0.676, 0.4878, 0.7167, 0.4764, 0.6515, 0.4764, 0.6515, 0.4878, 0.7167, 0.5483, 0.7076, 0.5483, 0.7076, 0.4878, 0.7167, 0.4918, 0.7318, 0.5483, 0.7076, 0.5483, 0.7076, 0.4918, 0.7318, 0.4837, 0.7017, 0.4764, 0.6515, 0.4764, 0.6515, 0.4837, 0.7017, 0.4362, 0.6651, 0.4418, 0.6869, 0.4362, 0.6651, 0.4362, 0.6651, 0.4837, 0.7017, 0.4837, 0.7017, 0.4433, 0.7177, 0.4387, 0.7032, 0.4418, 0.6869, 0.4918, 0.7318, 0.4443, 0.7319, 0.4433, 0.7177, 0.4837, 0.7017, 0.4878, 0.7167, 0.4433, 0.7177, 0.4443, 0.7319, 0.4918, 0.7318, 0.439, 0.676, 0.4387, 0.7032, 0.4433, 0.7177, 0.4878, 0.7167, 0.4387, 0.7032, 0.4025, 0.6944, 0.4155, 0.7107, 0.4433, 0.7177, 0.4433, 0.7177, 0.4155, 0.7107, 0.4025, 0.6944, 0.4387, 0.7032, 0.4155, 0.7107, 0.3813, 0.6996, 0.4025, 0.6944, 0.4155, 0.7214, 0.375, 0.7147, 0.3813, 0.6996, 0.4155, 0.7107, 0.4155, 0.7107, 0.3813, 0.6996, 0.375, 0.7147, 0.4155, 0.7214, 0.4025, 0.6944, 0.3813, 0.6996, 0.4155, 0.7107, 0.4025, 0.6944, 0.258, 0.6553, 0.2038, 0.6665, 0.3813, 0.6996, 0.3813, 0.6996, 0.2038, 0.6665, 0.08025, 0.6817, 0.375, 0.7147, 0.375, 0.7147, 0.08025, 0.6817, 0.2038, 0.6665, 0.3813, 0.6996, 0.3813, 0.6996, 0.2038, 0.6665, 0.258, 0.6553, 0.4025, 0.6944, 0.2038, 0.6665, 0.2184, 0.5601, 0.2655, 0.6043, 0.258, 0.6553, 0.08025, 0.6817, 0.07295, 0.5013, 0.2184, 0.5601, 0.2038, 0.6665, 0.2038, 0.6665, 0.2184, 0.5601, 0.07295, 0.5013, 0.08025, 0.6817, 0.258, 0.6553, 0.2655, 0.6043, 0.2184, 0.5601, 0.2038, 0.6665, 0.2655, 0.6043, 0.3557, 0.6296, 0.3607, 0.5954, 0.2184, 0.5601, 0.2184, 0.5601, 0.3607, 0.5954, 0.1963, 0.5126, 0.07295, 0.5013, 0.07295, 0.5013, 0.1963, 0.5126, 0.1982, 0.4795, 0.05268, 0.4604, 0.05268, 0.4604, 0.1982, 0.4795, 0.1963, 0.5126, 0.07295, 0.5013, 0.07295, 0.5013, 0.1963, 0.5126, 0.3607, 0.5954, 0.2184, 0.5601, 0.2184, 0.5601, 0.3607, 0.5954, 0.3557, 0.6296, 0.2655, 0.6043, 0.4362, 0.6651, 0.3557, 0.6296, 0.3607, 0.5954, 0.4362, 0.6651, 0.1963, 0.5126, 0.4764, 0.6515, 0.4362, 0.6651, 0.3607, 0.5954, 0.3557, 0.6296, 0.439, 0.676, 0.4764, 0.6515, 0.3607, 0.5954, 0.0, 0.0, 1.0, 0.0, 1.0, 1.0, 0.0, 0.0, 1.0, 0.0, 1.0, 1.0, 0.5, 0.5, 1.0, 0.0, 1.0, 1.0, 0.4155, 0.7107, 0.4155, 0.7214, 0.4443, 0.7319, 0.4433, 0.7177, 0.0, 0.0, 1.0, 0.0, 1.0, 0.0, 1.0, 1.0, 1.0, 0.0, 1.0, 1.0, 0.5, 0.5, 1.0, 0.0, 1.0, 0.0, 1.0, 1.0, 0.0, 0.0, 1.0, 0.0, 0.4443, 0.7319, 0.4155, 0.7214, 0.4155, 0.7107, 0.4433, 0.7177])
me_cylinder_008.use_remesh_preserve_volume = False
me_cylinder_008.use_remesh_preserve_attributes = False
me_cylinder_008.use_mirror_vertex_groups = False
me_cylinder_008.update()
me_cylinder_007 = bpy.data.meshes.new('Cylinder.007')
me_cylinder_007.from_pydata([(-0.1682, 8.738, -18.36), (-0.09319, 8.458, -18.36), (-0.298, 8.253, -18.36), (-0.5778, 8.328, -18.36), (-0.6528, 8.608, -18.36), (-0.448, 8.813, -18.36), (-0.1682, 8.738, 10.91), (-0.09319, 8.458, 10.91), (-0.298, 8.253, 10.91), (-0.5778, 8.328, 10.91), (-0.6528, 8.608, 10.91), (-0.448, 8.813, 10.91), (-0.373, 8.533, -18.36), (-0.373, 8.533, 10.91)], [], [(12, 0, 1), (13, 7, 6), (12, 1, 2), (13, 8, 7), (12, 2, 3), (13, 9, 8), (12, 3, 4), (13, 10, 9), (12, 4, 5), (13, 11, 10), (5, 0, 12), (13, 6, 11), (0, 6, 7, 1), (1, 7, 8, 2), (2, 8, 9, 3), (3, 9, 10, 4), (4, 10, 11, 5), (6, 0, 5, 11)])
_uv = me_cylinder_007.uv_layers.new(name='UVTex')
_uv.uv.foreach_set('vector', [0.4301, 0.9079, 0.4551, 0.9512, 0.4051, 0.9512, 0.5302, 0.9079, 0.4802, 0.9079, 0.5052, 0.8646, 0.4301, 0.9079, 0.4051, 0.9512, 0.3801, 0.9079, 0.5302, 0.9079, 0.5052, 0.9512, 0.4802, 0.9079, 0.4301, 0.9079, 0.3801, 0.9079, 0.4051, 0.8646, 0.5302, 0.9079, 0.5552, 0.9512, 0.5052, 0.9512, 0.4301, 0.9079, 0.4051, 0.8646, 0.4551, 0.8646, 0.5302, 0.9079, 0.5802, 0.9079, 0.5552, 0.9512, 0.4301, 0.9079, 0.4551, 0.8646, 0.4801, 0.9079, 0.5302, 0.9079, 0.5552, 0.8646, 0.5802, 0.9079, 0.4801, 0.9079, 0.4551, 0.9512, 0.4301, 0.9079, 0.5302, 0.9079, 0.5052, 0.8646, 0.5552, 0.8646, 0.6301, 0.7649, 0.6301, 0.8649, 0.5801, 0.8649, 0.5801, 0.7649, 0.5801, 0.7649, 0.5801, 0.8649, 0.5301, 0.8649, 0.5301, 0.7649, 0.5301, 0.7649, 0.5301, 0.8649, 0.4801, 0.8649, 0.4801, 0.7649, 0.4801, 0.7649, 0.4801, 0.8649, 0.4301, 0.8649, 0.4301, 0.7649, 0.4301, 0.7649, 0.4301, 0.8649, 0.3801, 0.8649, 0.3801, 0.7649, 0.6301, 0.8649, 0.6301, 0.7649, 0.6801, 0.7649, 0.6801, 0.8649])
me_cylinder_007.use_remesh_preserve_volume = False
me_cylinder_007.use_remesh_preserve_attributes = False
me_cylinder_007.use_mirror_vertex_groups = False
me_cylinder_007.update()
me_cylinder_006 = bpy.data.meshes.new('Cylinder.006')
me_cylinder_006.from_pydata([(0.4765, 9.465, -18.36), (0.5514, 9.185, -18.36), (0.3466, 8.98, -18.36), (0.0668, 9.055, -18.36), (-0.00817, 9.335, -18.36), (0.1967, 9.54, -18.36), (0.4765, 9.465, 10.91), (0.5514, 9.185, 10.91), (0.3466, 8.98, 10.91), (0.0668, 9.055, 10.91), (-0.00817, 9.335, 10.91), (0.1967, 9.54, 10.91), (0.2716, 9.26, -18.36), (0.2716, 9.26, 10.91)], [], [(12, 0, 1), (13, 7, 6), (12, 1, 2), (13, 8, 7), (12, 2, 3), (13, 9, 8), (12, 3, 4), (13, 10, 9), (12, 4, 5), (13, 11, 10), (5, 0, 12), (13, 6, 11), (0, 6, 7, 1), (1, 7, 8, 2), (2, 8, 9, 3), (3, 9, 10, 4), (4, 10, 11, 5), (6, 0, 5, 11)])
_uv = me_cylinder_006.uv_layers.new(name='UVTex')
_uv.uv.foreach_set('vector', [0.4301, 0.9079, 0.4051, 0.8646, 0.4551, 0.8646, 0.5302, 0.9079, 0.5802, 0.9079, 0.5552, 0.9512, 0.4301, 0.9079, 0.4551, 0.8646, 0.4801, 0.9079, 0.5302, 0.9079, 0.5552, 0.8646, 0.5802, 0.9079, 0.4301, 0.9079, 0.4801, 0.9079, 0.4551, 0.9512, 0.5302, 0.9079, 0.5052, 0.8646, 0.5552, 0.8646, 0.4301, 0.9079, 0.4551, 0.9512, 0.4051, 0.9512, 0.5302, 0.9079, 0.4802, 0.9079, 0.5052, 0.8646, 0.4301, 0.9079, 0.4051, 0.9512, 0.3801, 0.9079, 0.5302, 0.9079, 0.5052, 0.9512, 0.4802, 0.9079, 0.3801, 0.9079, 0.4051, 0.8646, 0.4301, 0.9079, 0.5302, 0.9079, 0.5552, 0.9512, 0.5052, 0.9512, 0.6301, 0.7649, 0.6301, 0.8649, 0.5801, 0.8649, 0.5801, 0.7649, 0.5801, 0.7649, 0.5801, 0.8649, 0.5301, 0.8649, 0.5301, 0.7649, 0.5301, 0.7649, 0.5301, 0.8649, 0.4801, 0.8649, 0.4801, 0.7649, 0.4801, 0.7649, 0.4801, 0.8649, 0.4301, 0.8649, 0.4301, 0.7649, 0.4301, 0.7649, 0.4301, 0.8649, 0.3801, 0.8649, 0.3801, 0.7649, 0.6301, 0.8649, 0.6301, 0.7649, 0.6801, 0.7649, 0.6801, 0.8649])
me_cylinder_006.use_remesh_preserve_volume = False
me_cylinder_006.use_remesh_preserve_attributes = False
me_cylinder_006.use_mirror_vertex_groups = False
me_cylinder_006.update()
me_cylinder_005 = bpy.data.meshes.new('Cylinder.005')
me_cylinder_005.from_pydata([(0.6712, 8.513, -18.36), (0.7462, 8.233, -18.36), (0.5414, 8.029, -18.36), (0.2616, 8.104, -18.36), (0.1866, 8.383, -18.36), (0.3914, 8.588, -18.36), (0.6712, 8.513, 10.91), (0.7462, 8.233, 10.91), (0.5414, 8.029, 10.91), (0.2616, 8.104, 10.91), (0.1866, 8.383, 10.91), (0.3914, 8.588, 10.91), (0.4664, 8.308, -18.36), (0.4664, 8.308, 10.91)], [], [(12, 0, 1), (13, 7, 6), (12, 1, 2), (13, 8, 7), (12, 2, 3), (13, 9, 8), (12, 3, 4), (13, 10, 9), (12, 4, 5), (13, 11, 10), (5, 0, 12), (13, 6, 11), (0, 6, 7, 1), (1, 7, 8, 2), (2, 8, 9, 3), (3, 9, 10, 4), (4, 10, 11, 5), (6, 0, 5, 11)])
_uv = me_cylinder_005.uv_layers.new(name='UVTex')
_uv.uv.foreach_set('vector', [0.4301, 0.9079, 0.4051, 0.8646, 0.4551, 0.8646, 0.5302, 0.9079, 0.5552, 0.8646, 0.5802, 0.9079, 0.4301, 0.9079, 0.4551, 0.8646, 0.4801, 0.9079, 0.5302, 0.9079, 0.5052, 0.8646, 0.5552, 0.8646, 0.4301, 0.9079, 0.4801, 0.9079, 0.4551, 0.9512, 0.5302, 0.9079, 0.4802, 0.9079, 0.5052, 0.8646, 0.4301, 0.9079, 0.4551, 0.9512, 0.4051, 0.9512, 0.5302, 0.9079, 0.5052, 0.9512, 0.4802, 0.9079, 0.4301, 0.9079, 0.4051, 0.9512, 0.3801, 0.9079, 0.5302, 0.9079, 0.5552, 0.9512, 0.5052, 0.9512, 0.3801, 0.9079, 0.4051, 0.8646, 0.4301, 0.9079, 0.5302, 0.9079, 0.5802, 0.9079, 0.5552, 0.9512, 0.6301, 0.7649, 0.6301, 0.8649, 0.5801, 0.8649, 0.5801, 0.7649, 0.5801, 0.7649, 0.5801, 0.8649, 0.5301, 0.8649, 0.5301, 0.7649, 0.5301, 0.7649, 0.5301, 0.8649, 0.4801, 0.8649, 0.4801, 0.7649, 0.4801, 0.7649, 0.4801, 0.8649, 0.4301, 0.8649, 0.4301, 0.7649, 0.4301, 0.7649, 0.4301, 0.8649, 0.3801, 0.8649, 0.3801, 0.7649, 0.6301, 0.8649, 0.6301, 0.7649, 0.6801, 0.7649, 0.6801, 0.8649])
me_cylinder_005.use_remesh_preserve_volume = False
me_cylinder_005.use_remesh_preserve_attributes = False
me_cylinder_005.use_mirror_vertex_groups = False
me_cylinder_005.update()
me_cylinder_004 = bpy.data.meshes.new('Cylinder.004')
me_cylinder_004.from_pydata([(0.8392, 9.437, -6.392), (1.098, 8.471, -6.392), (0.3909, 7.764, -6.392), (-0.575, 8.023, -6.392), (-0.8339, 8.989, -6.392), (-0.1268, 9.696, -6.392), (0.8392, 9.437, -4.392), (1.098, 8.471, -4.392), (0.3909, 7.764, -4.392), (-0.575, 8.023, -4.392), (-0.8339, 8.989, -4.392), (-0.1268, 9.696, -4.392), (0.1321, 8.73, -6.392), (0.1321, 8.73, -4.392)], [], [(12, 0, 1), (13, 7, 6), (12, 1, 2), (13, 8, 7), (12, 2, 3), (13, 9, 8), (12, 3, 4), (13, 10, 9), (12, 4, 5), (13, 11, 10), (5, 0, 12), (13, 6, 11), (0, 6, 7, 1), (1, 7, 8, 2), (2, 8, 9, 3), (3, 9, 10, 4), (4, 10, 11, 5), (6, 0, 5, 11)])
_uv = me_cylinder_004.uv_layers.new(name='UVTex')
_uv.uv.foreach_set('vector', [0.8529, 0.9438, 0.8701, 0.914, 0.8874, 0.9438, 0.953, 0.9434, 0.9765, 0.9137, 0.9875, 0.9434, 0.8529, 0.9438, 0.8874, 0.9438, 0.8701, 0.9737, 0.953, 0.9434, 0.9454, 0.9137, 0.9765, 0.9137, 0.8529, 0.9438, 0.8701, 0.9737, 0.8356, 0.9737, 0.953, 0.9434, 0.9185, 0.9434, 0.9454, 0.9137, 0.8529, 0.9438, 0.8356, 0.9737, 0.8184, 0.9438, 0.953, 0.9434, 0.9454, 0.9733, 0.9185, 0.9434, 0.8529, 0.9438, 0.8184, 0.9438, 0.8356, 0.914, 0.953, 0.9434, 0.9702, 0.9733, 0.9454, 0.9733, 0.8356, 0.914, 0.8701, 0.914, 0.8529, 0.9438, 0.953, 0.9434, 0.9875, 0.9434, 0.9702, 0.9733, 0.8408, 0.8658, 0.8408, 0.9135, 0.8131, 0.9135, 0.8131, 0.8658, 0.9765, 0.8658, 0.9765, 0.9137, 0.9454, 0.9137, 0.9454, 0.8658, 0.9454, 0.8658, 0.9454, 0.9137, 0.9238, 0.9135, 0.9238, 0.8658, 0.9238, 0.8658, 0.9238, 0.9135, 0.8961, 0.9135, 0.8961, 0.8658, 0.8961, 0.8658, 0.8961, 0.9135, 0.869, 0.9137, 0.8684, 0.8658, 0.8408, 0.9135, 0.8408, 0.8658, 0.8684, 0.8658, 0.869, 0.9137])
me_cylinder_004.use_remesh_preserve_volume = False
me_cylinder_004.use_remesh_preserve_attributes = False
me_cylinder_004.use_mirror_vertex_groups = False
me_cylinder_004.update()
me_cylinder_003 = bpy.data.meshes.new('Cylinder.003')
me_cylinder_003.from_pydata([(0.6098, 8.452, 10.84), (0.6623, 8.256, 10.84), (0.5189, 8.113, 10.84), (0.323, 8.165, 10.84), (0.2706, 8.361, 10.84), (0.4139, 8.504, 10.84), (0.6098, 8.452, 31.33), (0.6623, 8.256, 31.33), (0.5189, 8.113, 31.33), (0.323, 8.165, 31.33), (0.2706, 8.361, 31.33), (0.4139, 8.504, 31.33), (0.4664, 8.308, 31.33)], [], [(12, 7, 6), (12, 8, 7), (12, 9, 8), (12, 10, 9), (12, 11, 10), (12, 6, 11), (0, 6, 7, 1), (1, 7, 8, 2), (2, 8, 9, 3), (3, 9, 10, 4), (4, 10, 11, 5), (6, 0, 5, 11)])
_uv = me_cylinder_003.uv_layers.new(name='UVTex')
_uv.uv.foreach_set('vector', [0.1124, 0.9079, 0.1624, 0.9079, 0.1374, 0.9512, 0.1124, 0.9079, 0.1374, 0.8646, 0.1624, 0.9079, 0.1124, 0.9079, 0.0874, 0.8646, 0.1374, 0.8646, 0.1124, 0.9079, 0.0624, 0.9079, 0.0874, 0.8646, 0.1124, 0.9079, 0.0874, 0.9512, 0.0624, 0.9079, 0.1124, 0.9079, 0.1374, 0.9512, 0.0874, 0.9512, 0.3124, 0.7646, 0.3124, 0.8646, 0.2624, 0.8646, 0.2624, 0.7646, 0.2624, 0.7646, 0.2624, 0.8646, 0.2124, 0.8646, 0.2124, 0.7646, 0.2124, 0.7646, 0.2124, 0.8646, 0.1624, 0.8646, 0.1624, 0.7646, 0.1624, 0.7646, 0.1624, 0.8646, 0.1124, 0.8646, 0.1124, 0.7646, 0.1124, 0.7646, 0.1124, 0.8646, 0.0624, 0.8646, 0.0624, 0.7646, 0.3124, 0.8646, 0.3124, 0.7646, 0.3624, 0.7646, 0.3624, 0.8646])
me_cylinder_003.use_remesh_preserve_volume = False
me_cylinder_003.use_remesh_preserve_attributes = False
me_cylinder_003.use_mirror_vertex_groups = False
me_cylinder_003.update()
me_cylinder_002 = bpy.data.meshes.new('Cylinder.002')
me_cylinder_002.from_pydata([(0.415, 9.404, 10.84), (0.4675, 9.208, 10.84), (0.3241, 9.064, 10.84), (0.1283, 9.117, 10.84), (0.07577, 9.313, 10.84), (0.2192, 9.456, 10.84), (0.415, 9.404, 31.33), (0.4675, 9.208, 31.33), (0.3241, 9.064, 31.33), (0.1283, 9.117, 31.33), (0.07577, 9.313, 31.33), (0.2192, 9.456, 31.33), (0.2716, 9.26, 31.33)], [], [(12, 7, 6), (12, 8, 7), (12, 9, 8), (12, 10, 9), (12, 11, 10), (12, 6, 11), (0, 6, 7, 1), (1, 7, 8, 2), (2, 8, 9, 3), (3, 9, 10, 4), (4, 10, 11, 5), (6, 0, 5, 11)])
_uv = me_cylinder_002.uv_layers.new(name='UVTex')
_uv.uv.foreach_set('vector', [0.1124, 0.9079, 0.1624, 0.9079, 0.1374, 0.9512, 0.1124, 0.9079, 0.1374, 0.8646, 0.1624, 0.9079, 0.1124, 0.9079, 0.0874, 0.8646, 0.1374, 0.8646, 0.1124, 0.9079, 0.0624, 0.9079, 0.0874, 0.8646, 0.1124, 0.9079, 0.0874, 0.9512, 0.0624, 0.9079, 0.1124, 0.9079, 0.1374, 0.9512, 0.0874, 0.9512, 0.3124, 0.7646, 0.3124, 0.8646, 0.2624, 0.8646, 0.2624, 0.7646, 0.2624, 0.7646, 0.2624, 0.8646, 0.2124, 0.8646, 0.2124, 0.7646, 0.2124, 0.7646, 0.2124, 0.8646, 0.1624, 0.8646, 0.1624, 0.7646, 0.1624, 0.7646, 0.1624, 0.8646, 0.1124, 0.8646, 0.1124, 0.7646, 0.1124, 0.7646, 0.1124, 0.8646, 0.0624, 0.8646, 0.0624, 0.7646, 0.3124, 0.8646, 0.3124, 0.7646, 0.3624, 0.7646, 0.3624, 0.8646])
me_cylinder_002.use_remesh_preserve_volume = False
me_cylinder_002.use_remesh_preserve_attributes = False
me_cylinder_002.use_mirror_vertex_groups = False
me_cylinder_002.update()
me_cylinder_001 = bpy.data.meshes.new('Cylinder.001')
me_cylinder_001.from_pydata([(-0.2296, 8.677, 10.84), (-0.1771, 8.481, 10.84), (-0.3205, 8.337, 10.84), (-0.5164, 8.39, 10.84), (-0.5688, 8.586, 10.84), (-0.4255, 8.729, 10.84), (-0.2296, 8.677, 31.33), (-0.1771, 8.481, 31.33), (-0.3205, 8.337, 31.33), (-0.5164, 8.39, 31.33), (-0.5688, 8.586, 31.33), (-0.4255, 8.729, 31.33), (-0.373, 8.533, 31.33)], [], [(12, 7, 6), (12, 8, 7), (12, 9, 8), (12, 10, 9), (12, 11, 10), (12, 6, 11), (0, 6, 7, 1), (1, 7, 8, 2), (2, 8, 9, 3), (3, 9, 10, 4), (4, 10, 11, 5), (6, 0, 5, 11)])
_uv = me_cylinder_001.uv_layers.new(name='UVTex')
_uv.uv.foreach_set('vector', [0.1124, 0.9079, 0.0624, 0.9079, 0.0874, 0.8646, 0.1124, 0.9079, 0.0874, 0.9512, 0.0624, 0.9079, 0.1124, 0.9079, 0.1374, 0.9512, 0.0874, 0.9512, 0.1124, 0.9079, 0.1624, 0.9079, 0.1374, 0.9512, 0.1124, 0.9079, 0.1374, 0.8646, 0.1624, 0.9079, 0.1124, 0.9079, 0.0874, 0.8646, 0.1374, 0.8646, 0.3124, 0.7646, 0.3124, 0.8646, 0.2624, 0.8646, 0.2624, 0.7646, 0.2624, 0.7646, 0.2624, 0.8646, 0.2124, 0.8646, 0.2124, 0.7646, 0.2124, 0.7646, 0.2124, 0.8646, 0.1624, 0.8646, 0.1624, 0.7646, 0.1624, 0.7646, 0.1624, 0.8646, 0.1124, 0.8646, 0.1124, 0.7646, 0.1124, 0.7646, 0.1124, 0.8646, 0.0624, 0.8646, 0.0624, 0.7646, 0.3124, 0.8646, 0.3124, 0.7646, 0.3624, 0.7646, 0.3624, 0.8646])
me_cylinder_001.use_remesh_preserve_volume = False
me_cylinder_001.use_remesh_preserve_attributes = False
me_cylinder_001.use_mirror_vertex_groups = False
me_cylinder_001.update()
me_cylinder = bpy.data.meshes.new('Cylinder')
me_cylinder.from_pydata([(0.8052, 9.403, 25.8), (1.052, 8.484, 25.8), (0.3784, 7.811, 25.8), (-0.5411, 8.057, 25.8), (-0.7874, 8.977, 25.8), (-0.1143, 9.65, 25.8), (0.8052, 9.403, 27.18), (1.052, 8.484, 27.18), (0.3784, 7.811, 27.18), (-0.5411, 8.057, 27.18), (-0.7874, 8.977, 27.18), (-0.1143, 9.65, 27.18), (0.1321, 8.73, 25.8), (0.1321, 8.73, 27.18)], [], [(12, 0, 1), (13, 7, 6), (12, 1, 2), (13, 8, 7), (12, 2, 3), (13, 9, 8), (12, 3, 4), (13, 10, 9), (12, 4, 5), (13, 11, 10), (5, 0, 12), (13, 6, 11), (0, 6, 7, 1), (1, 7, 8, 2), (2, 8, 9, 3), (3, 9, 10, 4), (4, 10, 11, 5), (6, 0, 5, 11)])
_uv = me_cylinder.uv_layers.new(name='UVTex')
_uv.uv.foreach_set('vector', [0.953, 0.9434, 0.9765, 0.9137, 0.9875, 0.9434, 0.8529, 0.9438, 0.869, 0.9137, 0.8874, 0.9438, 0.953, 0.9434, 0.9875, 0.9434, 0.9702, 0.9733, 0.8529, 0.9438, 0.8356, 0.914, 0.869, 0.9137, 0.953, 0.9434, 0.9702, 0.9733, 0.9454, 0.9733, 0.8529, 0.9438, 0.8184, 0.9438, 0.8356, 0.914, 0.953, 0.9434, 0.9454, 0.9733, 0.9185, 0.9434, 0.8529, 0.9438, 0.8356, 0.9737, 0.8184, 0.9438, 0.953, 0.9434, 0.9185, 0.9434, 0.9454, 0.9137, 0.8529, 0.9438, 0.8701, 0.9737, 0.8356, 0.9737, 0.9454, 0.9137, 0.9765, 0.9137, 0.953, 0.9434, 0.8529, 0.9438, 0.8874, 0.9438, 0.8701, 0.9737, 0.9454, 0.8658, 0.9454, 0.9137, 0.9238, 0.9135, 0.9238, 0.8658, 0.9238, 0.8658, 0.9238, 0.9135, 0.8961, 0.9135, 0.8961, 0.8658, 0.8961, 0.8658, 0.8961, 0.9135, 0.869, 0.9137, 0.8684, 0.8658, 0.8684, 0.8658, 0.869, 0.9137, 0.8408, 0.9135, 0.8408, 0.8658, 0.8408, 0.8658, 0.8408, 0.9135, 0.8131, 0.9135, 0.8131, 0.8658, 0.9454, 0.9137, 0.9454, 0.8658, 0.9765, 0.8658, 0.9765, 0.9137])
me_cylinder.use_remesh_preserve_volume = False
me_cylinder.use_remesh_preserve_attributes = False
me_cylinder.use_mirror_vertex_groups = False
me_cylinder.update()

# ---- objects
ob_engines_001 = bpy.data.objects.new('Engines.001', me_cylinder_009)
ob_engines = bpy.data.objects.new('Engines', me_cylinder_013)
ob_enginerod = bpy.data.objects.new('EngineRod', me_cylinder_012)
ob_wings = bpy.data.objects.new('Wings', me_cylinder_011)
ob_fuselage = bpy.data.objects.new('Fuselage', me_cylinder_010)
ob_weaponhousingthruster = bpy.data.objects.new('WeaponHousingThruster', me_cylinder_008)
ob_topbgatling = bpy.data.objects.new('TopBgatling', me_cylinder_007)
ob_outbgatling = bpy.data.objects.new('OutBGatling', me_cylinder_006)
ob_inbgatling = bpy.data.objects.new('InBGatling', me_cylinder_005)
ob_backgbrace = bpy.data.objects.new('BackGBrace', me_cylinder_004)
ob_infgatling = bpy.data.objects.new('InFGatling', me_cylinder_003)
ob_outfgalting = bpy.data.objects.new('OutFGalting', me_cylinder_002)
ob_topfgatling = bpy.data.objects.new('TopFGatling', me_cylinder_001)
ob_frontgbrace = bpy.data.objects.new('FrontGBrace', me_cylinder)
ob_lamp_001 = bpy.data.objects.new('Lamp.001', light_lamp)
ob_lamp = bpy.data.objects.new('Lamp', light_spot)
ob_camera = bpy.data.objects.new('Camera', cam_camera)

# ---- transforms, parenting, visibility, modifiers, constraints
ob_engines_001.location = (0.04327, 6.046, 0.08997)
ob_engines_001.rotation_euler = (0.0, -1.192e-07, -1.571)
ob_engines_001.scale = (0.3352, 0.3352, 0.0703)
ob_engines_001.lock_rotations_4d = False
ob_engines_001.empty_display_type = 'ARROWS'
ob_engines_001.color = (0.0, 0.0, 0.0, 1.0)
ob_engines_001.lineart.crease_threshold = 0.0
ob_engines.location = (0.04327, 6.046, 0.08997)
ob_engines.rotation_euler = (0.0, -1.192e-07, -1.571)
ob_engines.scale = (0.3352, 0.3352, 0.0703)
ob_engines.lock_rotations_4d = False
ob_engines.empty_display_type = 'ARROWS'
ob_engines.color = (0.0, 0.0, 0.0, 1.0)
ob_engines.lineart.crease_threshold = 0.0
ob_enginerod.location = (0.04327, 6.046, 0.08997)
ob_enginerod.rotation_euler = (0.0, -1.192e-07, -1.571)
ob_enginerod.scale = (0.3352, 0.3352, 0.0703)
ob_enginerod.lock_rotations_4d = False
ob_enginerod.empty_display_type = 'ARROWS'
ob_enginerod.color = (0.0, 0.0, 0.0, 1.0)
ob_enginerod.lineart.crease_threshold = 0.0
_m = ob_enginerod.modifiers.new('Mirror', 'MIRROR')
_m.use_axis = (False, True, False)
_m.use_mirror_vertex_groups = False
ob_wings.location = (0.04327, 6.046, 0.08997)
ob_wings.rotation_euler = (0.0, -1.192e-07, -1.571)
ob_wings.scale = (0.3352, 0.3352, 0.0703)
ob_wings.lock_rotations_4d = False
ob_wings.empty_display_type = 'ARROWS'
ob_wings.color = (0.0, 0.0, 0.0, 1.0)
ob_wings.lineart.crease_threshold = 0.0
_m = ob_wings.modifiers.new('Mirror', 'MIRROR')
_m.use_axis = (False, True, False)
_m.use_mirror_vertex_groups = False
ob_fuselage.location = (0.04327, 6.046, 0.08997)
ob_fuselage.rotation_euler = (0.0, -1.192e-07, -1.571)
ob_fuselage.scale = (0.3352, 0.3352, 0.0703)
ob_fuselage.lock_rotations_4d = False
ob_fuselage.empty_display_type = 'ARROWS'
ob_fuselage.color = (0.0, 0.0, 0.0, 1.0)
ob_fuselage.lineart.crease_threshold = 0.0
_m = ob_fuselage.modifiers.new('Mirror', 'MIRROR')
_m.use_axis = (False, True, False)
_m.use_mirror_vertex_groups = False
ob_weaponhousingthruster.location = (0.04327, 6.046, 0.08997)
ob_weaponhousingthruster.rotation_euler = (0.0, -1.192e-07, -1.571)
ob_weaponhousingthruster.scale = (0.3352, 0.3352, 0.0703)
ob_weaponhousingthruster.lock_rotations_4d = False
ob_weaponhousingthruster.empty_display_type = 'ARROWS'
ob_weaponhousingthruster.color = (0.0, 0.0, 0.0, 1.0)
ob_weaponhousingthruster.lineart.crease_threshold = 0.0
_m = ob_weaponhousingthruster.modifiers.new('Mirror', 'MIRROR')
_m.use_axis = (False, True, False)
_m.use_mirror_vertex_groups = False
ob_topbgatling.location = (0.04327, 6.046, 0.08997)
ob_topbgatling.rotation_euler = (0.0, -1.192e-07, -1.571)
ob_topbgatling.scale = (0.3352, 0.3352, 0.0703)
ob_topbgatling.lock_rotations_4d = False
ob_topbgatling.empty_display_type = 'ARROWS'
ob_topbgatling.color = (0.0, 0.0, 0.0, 1.0)
ob_topbgatling.lineart.crease_threshold = 0.0
_m = ob_topbgatling.modifiers.new('Mirror', 'MIRROR')
_m.use_axis = (False, True, False)
_m.use_mirror_vertex_groups = False
ob_outbgatling.location = (0.04327, 6.046, 0.08997)
ob_outbgatling.rotation_euler = (0.0, -1.192e-07, -1.571)
ob_outbgatling.scale = (0.3352, 0.3352, 0.0703)
ob_outbgatling.lock_rotations_4d = False
ob_outbgatling.empty_display_type = 'ARROWS'
ob_outbgatling.color = (0.0, 0.0, 0.0, 1.0)
ob_outbgatling.lineart.crease_threshold = 0.0
_m = ob_outbgatling.modifiers.new('Mirror', 'MIRROR')
_m.use_axis = (False, True, False)
_m.use_mirror_vertex_groups = False
ob_inbgatling.location = (0.04327, 6.046, 0.08997)
ob_inbgatling.rotation_euler = (0.0, -1.192e-07, -1.571)
ob_inbgatling.scale = (0.3352, 0.3352, 0.0703)
ob_inbgatling.lock_rotations_4d = False
ob_inbgatling.empty_display_type = 'ARROWS'
ob_inbgatling.color = (0.0, 0.0, 0.0, 1.0)
ob_inbgatling.lineart.crease_threshold = 0.0
_m = ob_inbgatling.modifiers.new('Mirror', 'MIRROR')
_m.use_axis = (False, True, False)
_m.use_mirror_vertex_groups = False
ob_backgbrace.location = (0.04327, 6.046, 0.08997)
ob_backgbrace.rotation_euler = (0.0, -1.192e-07, -1.571)
ob_backgbrace.scale = (0.3352, 0.3352, 0.0703)
ob_backgbrace.lock_rotations_4d = False
ob_backgbrace.empty_display_type = 'ARROWS'
ob_backgbrace.color = (0.0, 0.0, 0.0, 1.0)
ob_backgbrace.lineart.crease_threshold = 0.0
_m = ob_backgbrace.modifiers.new('Mirror', 'MIRROR')
_m.use_axis = (False, True, False)
_m.use_mirror_vertex_groups = False
ob_infgatling.location = (0.04327, 6.046, 0.08997)
ob_infgatling.rotation_euler = (0.0, -1.192e-07, -1.571)
ob_infgatling.scale = (0.3352, 0.3352, 0.0703)
ob_infgatling.lock_rotations_4d = False
ob_infgatling.empty_display_type = 'ARROWS'
ob_infgatling.color = (0.0, 0.0, 0.0, 1.0)
ob_infgatling.lineart.crease_threshold = 0.0
_m = ob_infgatling.modifiers.new('Mirror', 'MIRROR')
_m.use_axis = (False, True, False)
_m.use_mirror_vertex_groups = False
ob_outfgalting.location = (0.04327, 6.046, 0.08997)
ob_outfgalting.rotation_euler = (0.0, -1.192e-07, -1.571)
ob_outfgalting.scale = (0.3352, 0.3352, 0.0703)
ob_outfgalting.lock_rotations_4d = False
ob_outfgalting.empty_display_type = 'ARROWS'
ob_outfgalting.color = (0.0, 0.0, 0.0, 1.0)
ob_outfgalting.lineart.crease_threshold = 0.0
_m = ob_outfgalting.modifiers.new('Mirror', 'MIRROR')
_m.use_axis = (False, True, False)
_m.use_mirror_vertex_groups = False
ob_topfgatling.location = (0.04327, 6.046, 0.08997)
ob_topfgatling.rotation_euler = (0.0, -1.192e-07, -1.571)
ob_topfgatling.scale = (0.3352, 0.3352, 0.0703)
ob_topfgatling.lock_rotations_4d = False
ob_topfgatling.empty_display_type = 'ARROWS'
ob_topfgatling.color = (0.0, 0.0, 0.0, 1.0)
ob_topfgatling.lineart.crease_threshold = 0.0
_m = ob_topfgatling.modifiers.new('Mirror', 'MIRROR')
_m.use_axis = (False, True, False)
_m.use_mirror_vertex_groups = False
ob_frontgbrace.location = (0.04327, 6.046, 0.08997)
ob_frontgbrace.rotation_euler = (0.0, -1.192e-07, -1.571)
ob_frontgbrace.scale = (0.3352, 0.3352, 0.0703)
ob_frontgbrace.lock_rotations_4d = False
ob_frontgbrace.empty_display_type = 'ARROWS'
ob_frontgbrace.color = (0.0, 0.0, 0.0, 1.0)
ob_frontgbrace.lineart.crease_threshold = 0.0
_m = ob_frontgbrace.modifiers.new('Mirror', 'MIRROR')
_m.use_axis = (False, True, False)
_m.use_mirror_vertex_groups = False
ob_lamp_001.location = (-11.33, 11.55, 3.844)
ob_lamp_001.rotation_euler = (-1.571, -1.571, 0.0)
ob_lamp_001.lock_rotations_4d = False
ob_lamp_001.empty_display_type = 'ARROWS'
ob_lamp_001.color = (0.0, 0.0, 0.0, 1.0)
ob_lamp_001.lineart.crease_threshold = 0.0
ob_lamp.location = (1.049, 11.95, 4.166)
ob_lamp.rotation_euler = (-0.9373, 0.2951, -0.05772)
ob_lamp.lock_rotations_4d = False
ob_lamp.empty_display_type = 'ARROWS'
ob_lamp.color = (0.0, 0.0, 0.0, 0.0)
ob_lamp.lineart.crease_threshold = 0.0
ob_camera.location = (-7.526, 11.39, 7.571)
ob_camera.rotation_euler = (-0.4513, -0.7558, -0.01486)
ob_camera.lock_rotations_4d = False
ob_camera.empty_display_type = 'ARROWS'
ob_camera.color = (0.0, 0.0, 0.0, 0.0)
ob_camera.display_type = 'WIRE'
ob_camera.lineart.crease_threshold = 0.0

# ---- collection membership
col_collection_1.objects.link(ob_engines_001)
col_collection_1.objects.link(ob_engines)
col_collection_1.objects.link(ob_enginerod)
col_collection_1.objects.link(ob_wings)
col_collection_1.objects.link(ob_fuselage)
col_collection_1.objects.link(ob_weaponhousingthruster)
col_collection_1.objects.link(ob_topbgatling)
col_collection_1.objects.link(ob_outbgatling)
col_collection_1.objects.link(ob_inbgatling)
col_collection_1.objects.link(ob_backgbrace)
col_collection_1.objects.link(ob_infgatling)
col_collection_1.objects.link(ob_outfgalting)
col_collection_1.objects.link(ob_topfgatling)
col_collection_1.objects.link(ob_frontgbrace)
col_collection_1.objects.link(ob_lamp_001)
col_collection_1.objects.link(ob_lamp)
col_collection_1.objects.link(ob_camera)

# ---- scene / render settings (as saved in the file)
scene.camera = ob_camera
scene.frame_start = 1; scene.frame_end = 250; scene.frame_set(34)
scene.render.engine = 'BLENDER_EEVEE_NEXT'
scene.render.image_settings.file_format = 'JPEG'
scene.render.image_settings.color_mode = 'RGB'
scene.render.image_settings.compression = 90
scene.render.resolution_x = 800
scene.render.resolution_y = 600
scene.render.pixel_aspect_x = 100.0
scene.render.pixel_aspect_y = 100.0
scene.render.fps = 25
scene.render.dither_intensity = 0.0
scene.render.use_compositing = False
scene.render.use_sequencer = False
scene.render.bake_margin = 2
scene.render.bake_bias = 0.0
scene.render.use_stamp_time = False
scene.render.use_stamp_date = False
scene.render.use_stamp_frame = False
scene.render.use_stamp_camera = False
scene.render.use_stamp_scene = False
scene.render.use_stamp_filename = False
scene.render.use_stamp_render_time = False
scene.render.stamp_font_size = 0
scene.cycles.use_denoising = False
scene.cycles.samples = 10
scene.cycles.sampling_pattern = 'TABULATED_SOBOL'
scene.cycles.light_sampling_threshold = 0.0
scene.cycles.use_adaptive_sampling = False
scene.cycles.use_light_tree = False
scene.cycles.blur_glossy = 0.0
scene.cycles.volume_bounces = 1
scene.cycles.pixel_filter_type = 'GAUSSIAN'
scene.cycles.sample_clamp_indirect = 0.0
scene.view_settings.view_transform = 'Raw'
bpy.context.view_layer.update()
